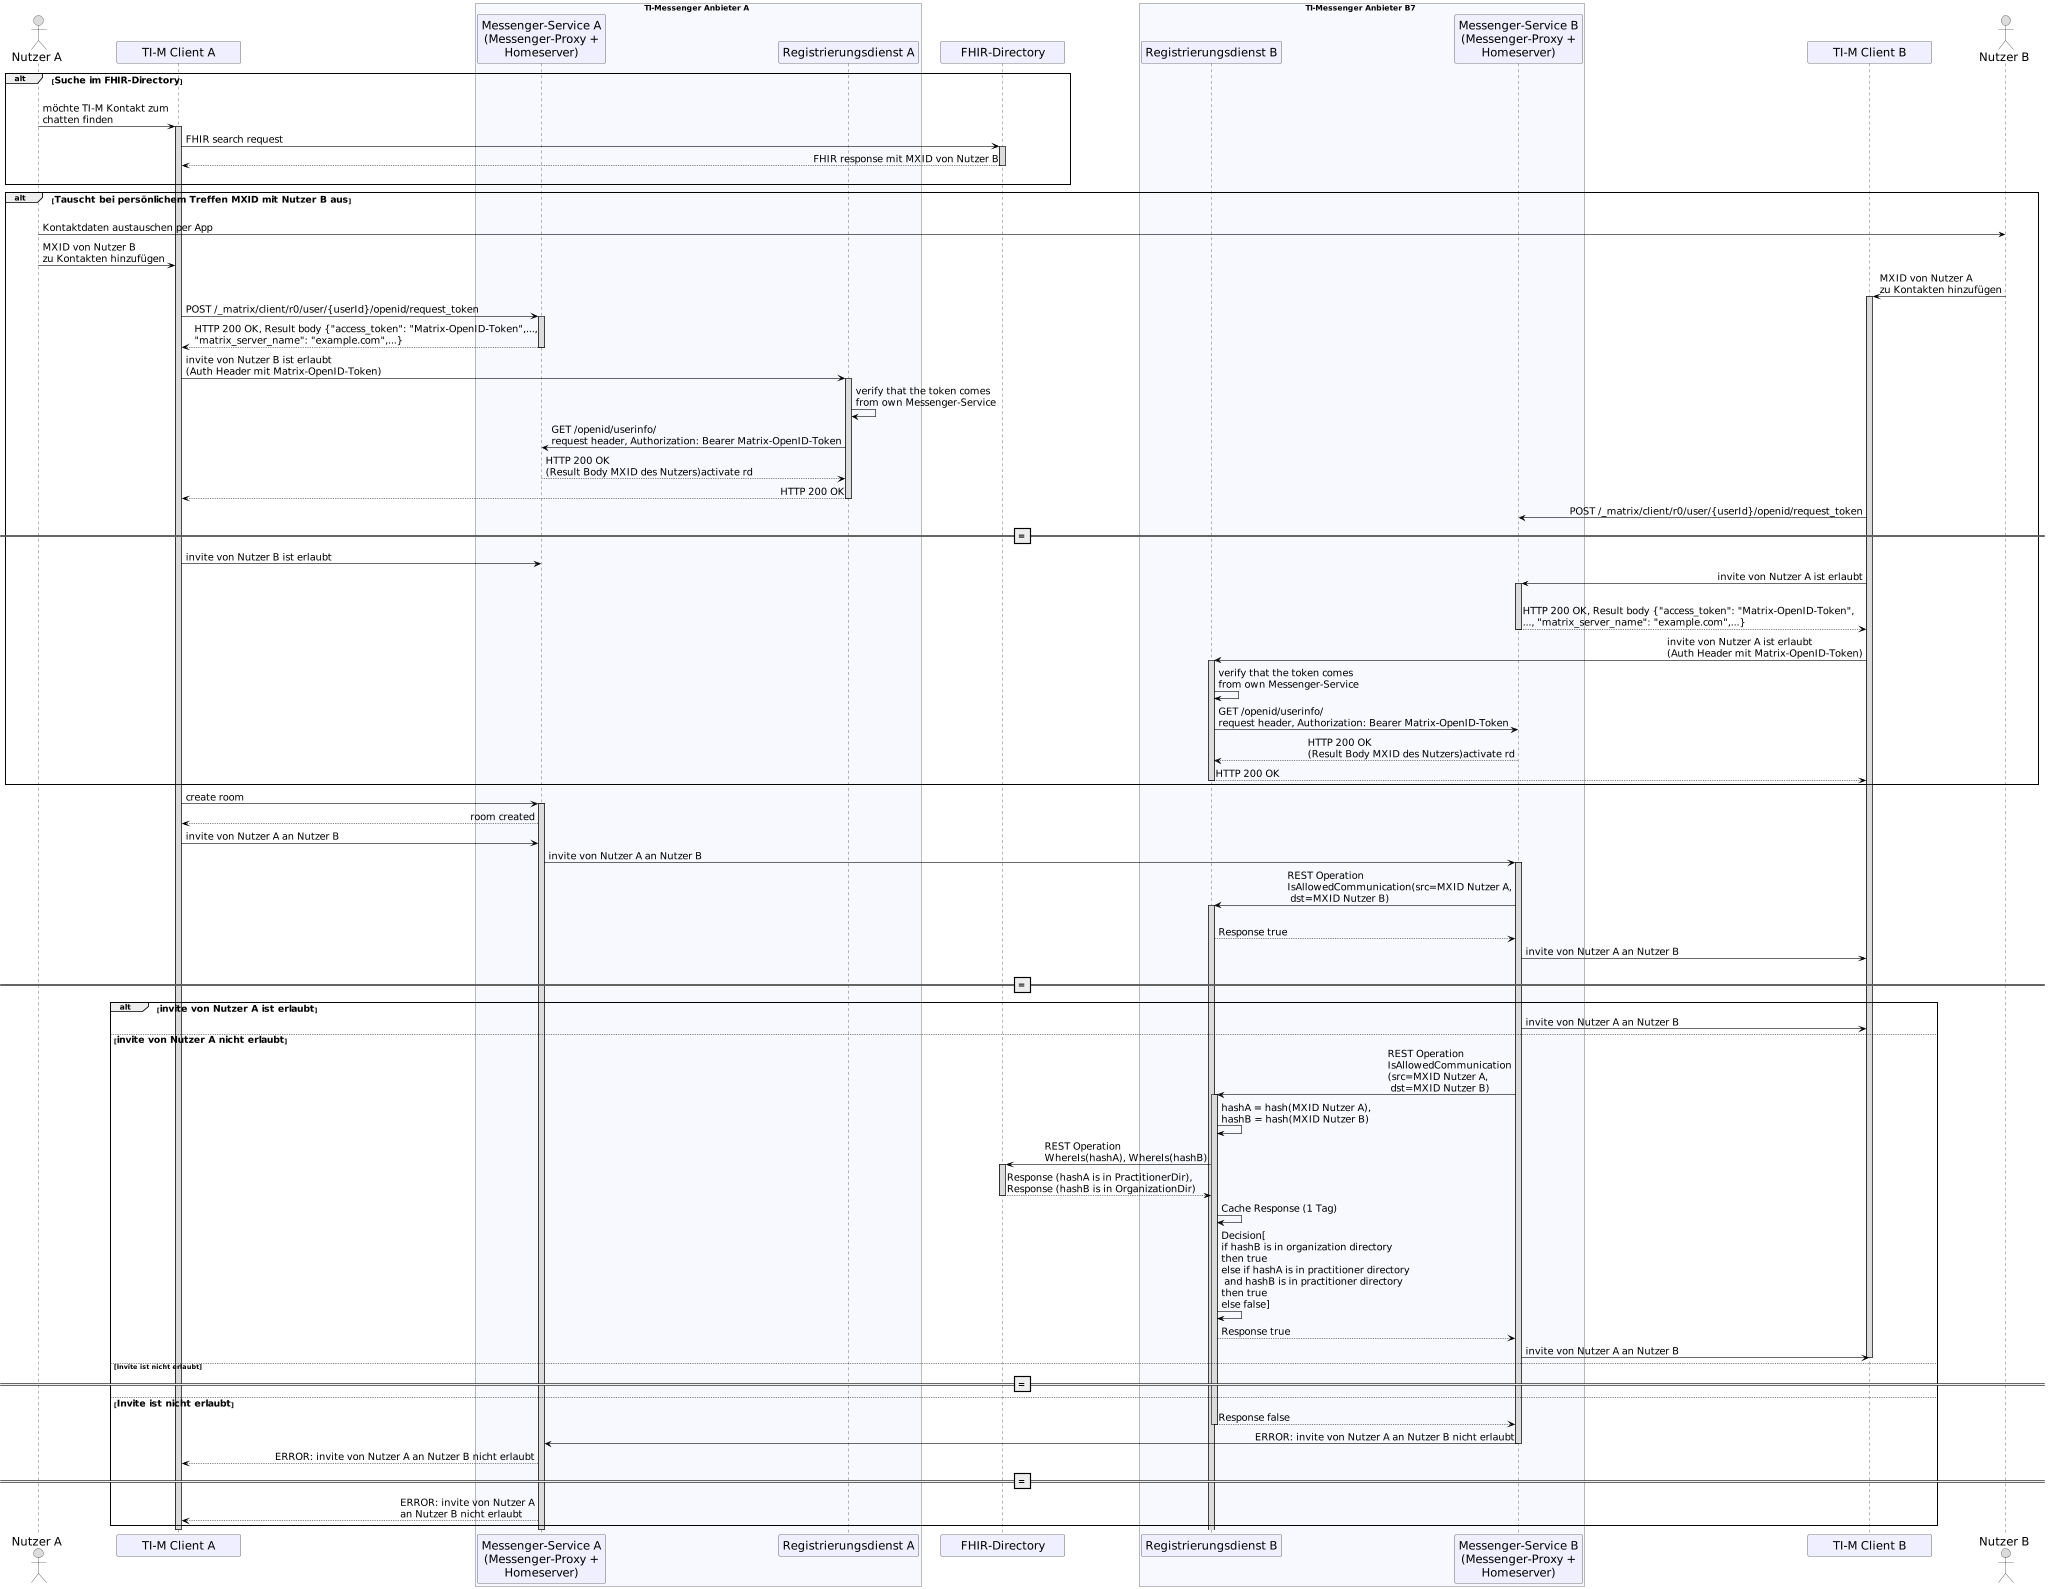

The diagram above was rendered by PlantUML. Its source (embedded in the PNG):
@startuml Communication control without PASSporT
skinparam sequenceMessageAlign direction
skinparam minClassWidth 200
skinparam BoxPadding 1
skinparam sequenceReferenceHeaderBackgroundColor palegreen
scale max 2048 width

skinparam sequence {
ArrowColor black
ArrowFontSize 17
ActorBorderColor black
LifeLineBorderColor black
LifeLineBackgroundColor Gainsboro

ParticipantBorderColor Motivation
ParticipantBackgroundColor Motivation
ParticipantFontName Impact
ParticipantFontSize 20
ParticipantFontColor black
ParticipantBorderColor Black
ParticipantBackgroundColor MOTIVATION

ActorBackgroundColor Gainsboro
ActorFontColor black
ActorFontSize 20
ActorFontName Aapex
}

actor a as "Nutzer A"
participant cl as "TI-M Client A"
box TI-Messenger Anbieter A #GhostWhite
participant mp as "Messenger-Service A\n(Messenger-Proxy +\nHomeserver)"
participant rd as "Registrierungsdienst A"
end box
participant fd as "FHIR-Directory"
box TI-Messenger Anbieter B7 #GhostWhite
participant rdb as "Registrierungsdienst B"
participant mpb as "Messenger-Service B\n(Messenger-Proxy +\nHomeserver)"
end box
participant clb as "TI-M Client B"
actor b as "Nutzer B"

alt <size:16>Suche im FHIR-Directory</size>
|||
a -> cl: möchte TI-M Kontakt zum\nchatten finden
activate cl
cl -> fd: FHIR search request
activate fd
fd --> cl: FHIR response mit MXID von Nutzer B
deactivate fd
|||
end
alt <size:16>Tauscht bei persönlichem Treffen MXID mit Nutzer B aus</size>
|||
a -> b: Kontaktdaten austauschen per App
a -> cl: MXID von Nutzer B\nzu Kontakten hinzufügen
b -> clb: MXID von Nutzer A\nzu Kontakten hinzufügen
activate clb
cl -> mp: POST /_matrix/client/r0/user/{userId}/openid/request_token
activate mp
mp --> cl: HTTP 200 OK, Result body {"access_token": "Matrix-OpenID-Token",...,\n"matrix_server_name": "example.com",...}
deactivate mp
cl -> rd: invite von Nutzer B ist erlaubt\n(Auth Header mit Matrix-OpenID-Token)
activate rd
rd->rd: verify that the token comes\nfrom own Messenger-Service
rd -> mp: GET /openid/userinfo/\nrequest header, Authorization: Bearer Matrix-OpenID-Token
mp --> rd: HTTP 200 OK\n(Result Body MXID des Nutzers)activate rd
rd --> cl: HTTP 200 OK
deactivate rd
clb -> mpb: POST /_matrix/client/r0/user/{userId}/openid/request_token
=======
cl -> mp: invite von Nutzer B ist erlaubt
clb -> mpb: invite von Nutzer A ist erlaubt
|||
activate mpb
mpb --> clb: HTTP 200 OK, Result body {"access_token": "Matrix-OpenID-Token",\n..., "matrix_server_name": "example.com",...}
deactivate mpb
clb -> rdb: invite von Nutzer A ist erlaubt\n(Auth Header mit Matrix-OpenID-Token)
activate rdb
rdb->rdb: verify that the token comes\nfrom own Messenger-Service
rdb -> mpb: GET /openid/userinfo/\nrequest header, Authorization: Bearer Matrix-OpenID-Token
mpb --> rdb: HTTP 200 OK\n(Result Body MXID des Nutzers)activate rd
rdb --> clb: HTTP 200 OK
deactivate rdb
end
cl -> mp: create room
activate mp
mp --> cl: room created

' Invite
cl -> mp: invite von Nutzer A an Nutzer B
mp -> mpb: invite von Nutzer A an Nutzer B
activate mpb
mpb -> rdb: REST Operation\nIsAllowedCommunication(src=MXID Nutzer A,\n dst=MXID Nutzer B)
activate rdb
alt invite von Nutzer A ist erlaubt
rdb --> mpb: Response true
mpb -> clb: invite von Nutzer A an Nutzer B
else invite von Nutzer A nicht erlaubt
=======
alt <size:16>invite von Nutzer A ist erlaubt</size>
mpb -> clb: invite von Nutzer A an Nutzer B
else <size:16>invite von Nutzer A nicht erlaubt</size>
mpb -> rdb: REST Operation\nIsAllowedCommunication\n(src=MXID Nutzer A,\n dst=MXID Nutzer B)
activate rdb
rdb -> rdb: hashA = hash(MXID Nutzer A),\nhashB = hash(MXID Nutzer B)
rdb -> fd: REST Operation\nWhereIs(hashA), WhereIs(hashB)
activate fd
fd --> rdb: Response (hashA is in PractitionerDir),\nResponse (hashB is in OrganizationDir)
deactivate fd
rdb -> rdb: Cache Response (1 Tag)
rdb -> rdb: Decision[\nif hashB is in organization directory\nthen true\nelse if hashA is in practitioner directory\n and hashB is in practitioner directory\nthen true\nelse false]
rdb --> mpb: Response true
mpb -> clb: invite von Nutzer A an Nutzer B
deactivate clb
else Invite ist nicht erlaubt
=======
else <size:16>Invite ist nicht erlaubt</size>
rdb --> mpb: Response false
deactivate rdb
mpb -> mp: ERROR: invite von Nutzer A an Nutzer B nicht erlaubt
deactivate mpb
mp --> cl: ERROR: invite von Nutzer A an Nutzer B nicht erlaubt
=======
mp --> cl: ERROR: invite von Nutzer A\nan Nutzer B nicht erlaubt
end
deactivate mp
deactivate cl
@enduml